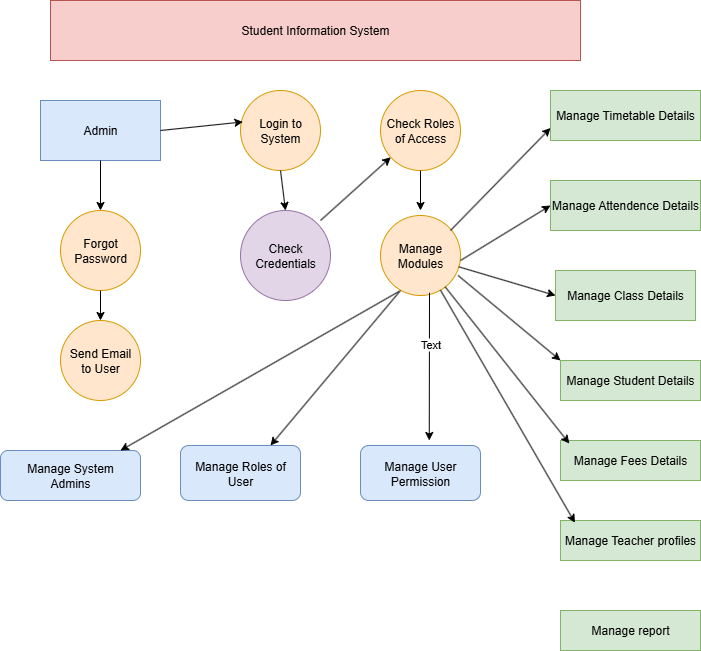

The diagram above was exported from draw.io. Its source (the exported page's mxGraphModel, read from the mxfile embedded in the PNG):
<mxGraphModel dx="1042" dy="562" grid="1" gridSize="10" guides="1" tooltips="1" connect="1" arrows="1" fold="1" page="1" pageScale="1" pageWidth="850" pageHeight="1100" math="0" shadow="0">
  <root>
    <mxCell id="0" />
    <mxCell id="1" parent="0" />
    <mxCell id="oUfuvb-erscN24q0Ff5B-1" value="Student Information System" style="rounded=0;whiteSpace=wrap;html=1;fillColor=#f8cecc;strokeColor=#b85450;" vertex="1" parent="1">
      <mxGeometry x="160" y="390" width="530" height="60" as="geometry" />
    </mxCell>
    <mxCell id="oUfuvb-erscN24q0Ff5B-2" value="Admin" style="rounded=0;whiteSpace=wrap;html=1;fillColor=#dae8fc;strokeColor=#6c8ebf;" vertex="1" parent="1">
      <mxGeometry x="150" y="490" width="120" height="60" as="geometry" />
    </mxCell>
    <mxCell id="oUfuvb-erscN24q0Ff5B-3" value="Forgot&lt;div&gt;Password&lt;/div&gt;" style="ellipse;whiteSpace=wrap;html=1;aspect=fixed;fillColor=#ffe6cc;strokeColor=#d79b00;" vertex="1" parent="1">
      <mxGeometry x="170" y="600" width="80" height="80" as="geometry" />
    </mxCell>
    <mxCell id="oUfuvb-erscN24q0Ff5B-4" value="Send Email&lt;div&gt;to User&lt;/div&gt;" style="ellipse;whiteSpace=wrap;html=1;aspect=fixed;fillColor=#ffe6cc;strokeColor=#d79b00;" vertex="1" parent="1">
      <mxGeometry x="170" y="710" width="80" height="80" as="geometry" />
    </mxCell>
    <mxCell id="oUfuvb-erscN24q0Ff5B-6" value="Check Credentials" style="ellipse;whiteSpace=wrap;html=1;aspect=fixed;fillColor=#e1d5e7;strokeColor=#9673a6;" vertex="1" parent="1">
      <mxGeometry x="350" y="600" width="90" height="90" as="geometry" />
    </mxCell>
    <mxCell id="oUfuvb-erscN24q0Ff5B-7" value="Login to System" style="ellipse;whiteSpace=wrap;html=1;aspect=fixed;fillColor=#ffe6cc;strokeColor=#d79b00;" vertex="1" parent="1">
      <mxGeometry x="350" y="480" width="80" height="80" as="geometry" />
    </mxCell>
    <mxCell id="oUfuvb-erscN24q0Ff5B-8" value="Check Roles of Access" style="ellipse;whiteSpace=wrap;html=1;aspect=fixed;fillColor=#ffe6cc;strokeColor=#d79b00;" vertex="1" parent="1">
      <mxGeometry x="490" y="480" width="80" height="80" as="geometry" />
    </mxCell>
    <mxCell id="oUfuvb-erscN24q0Ff5B-9" value="Manage Modules" style="ellipse;whiteSpace=wrap;html=1;aspect=fixed;fillColor=#ffe6cc;strokeColor=#d79b00;" vertex="1" parent="1">
      <mxGeometry x="490" y="605" width="80" height="80" as="geometry" />
    </mxCell>
    <mxCell id="oUfuvb-erscN24q0Ff5B-10" value="Manage Timetable Details" style="rounded=0;whiteSpace=wrap;html=1;fillColor=#d5e8d4;strokeColor=#82b366;" vertex="1" parent="1">
      <mxGeometry x="660" y="480" width="150" height="50" as="geometry" />
    </mxCell>
    <mxCell id="oUfuvb-erscN24q0Ff5B-12" value="Manage Attendence Details" style="rounded=0;whiteSpace=wrap;html=1;fillColor=#d5e8d4;strokeColor=#82b366;" vertex="1" parent="1">
      <mxGeometry x="660" y="570" width="150" height="50" as="geometry" />
    </mxCell>
    <mxCell id="oUfuvb-erscN24q0Ff5B-13" value="Manage Class Details" style="rounded=0;whiteSpace=wrap;html=1;fillColor=#d5e8d4;strokeColor=#82b366;" vertex="1" parent="1">
      <mxGeometry x="665" y="660" width="140" height="50" as="geometry" />
    </mxCell>
    <mxCell id="oUfuvb-erscN24q0Ff5B-14" value="Manage Student Details" style="rounded=0;whiteSpace=wrap;html=1;fillColor=#d5e8d4;strokeColor=#82b366;" vertex="1" parent="1">
      <mxGeometry x="670" y="750" width="140" height="40" as="geometry" />
    </mxCell>
    <mxCell id="oUfuvb-erscN24q0Ff5B-15" value="Manage Fees Details" style="rounded=0;whiteSpace=wrap;html=1;fillColor=#d5e8d4;strokeColor=#82b366;" vertex="1" parent="1">
      <mxGeometry x="670" y="830" width="140" height="40" as="geometry" />
    </mxCell>
    <mxCell id="oUfuvb-erscN24q0Ff5B-16" value="Manage Teacher profiles" style="rounded=0;whiteSpace=wrap;html=1;fillColor=#d5e8d4;strokeColor=#82b366;" vertex="1" parent="1">
      <mxGeometry x="670" y="910" width="140" height="40" as="geometry" />
    </mxCell>
    <mxCell id="oUfuvb-erscN24q0Ff5B-17" value="Manage report" style="rounded=0;whiteSpace=wrap;html=1;fillColor=#d5e8d4;strokeColor=#82b366;" vertex="1" parent="1">
      <mxGeometry x="670" y="1000" width="140" height="40" as="geometry" />
    </mxCell>
    <mxCell id="oUfuvb-erscN24q0Ff5B-18" value="Manage System&lt;div&gt;Admins&lt;/div&gt;" style="rounded=1;whiteSpace=wrap;html=1;fillColor=#dae8fc;strokeColor=#6c8ebf;" vertex="1" parent="1">
      <mxGeometry x="110" y="840" width="140" height="50" as="geometry" />
    </mxCell>
    <mxCell id="oUfuvb-erscN24q0Ff5B-19" value="Manage Roles of User" style="rounded=1;whiteSpace=wrap;html=1;fillColor=#dae8fc;strokeColor=#6c8ebf;" vertex="1" parent="1">
      <mxGeometry x="290" y="835" width="120" height="55" as="geometry" />
    </mxCell>
    <mxCell id="oUfuvb-erscN24q0Ff5B-20" value="Manage User Permission" style="rounded=1;whiteSpace=wrap;html=1;fillColor=#dae8fc;strokeColor=#6c8ebf;" vertex="1" parent="1">
      <mxGeometry x="470" y="835" width="120" height="55" as="geometry" />
    </mxCell>
    <mxCell id="oUfuvb-erscN24q0Ff5B-21" value="" style="endArrow=classic;html=1;rounded=0;entryX=0;entryY=0.75;entryDx=0;entryDy=0;" edge="1" parent="1" target="oUfuvb-erscN24q0Ff5B-10">
      <mxGeometry width="50" height="50" relative="1" as="geometry">
        <mxPoint x="560" y="620" as="sourcePoint" />
        <mxPoint x="610" y="570" as="targetPoint" />
      </mxGeometry>
    </mxCell>
    <mxCell id="oUfuvb-erscN24q0Ff5B-22" value="" style="endArrow=classic;html=1;rounded=0;entryX=0;entryY=0.5;entryDx=0;entryDy=0;" edge="1" parent="1" target="oUfuvb-erscN24q0Ff5B-12">
      <mxGeometry width="50" height="50" relative="1" as="geometry">
        <mxPoint x="570" y="650" as="sourcePoint" />
        <mxPoint x="620" y="600" as="targetPoint" />
      </mxGeometry>
    </mxCell>
    <mxCell id="oUfuvb-erscN24q0Ff5B-23" value="" style="endArrow=classic;html=1;rounded=0;entryX=0;entryY=0.5;entryDx=0;entryDy=0;" edge="1" parent="1" source="oUfuvb-erscN24q0Ff5B-9" target="oUfuvb-erscN24q0Ff5B-13">
      <mxGeometry width="50" height="50" relative="1" as="geometry">
        <mxPoint x="560" y="710" as="sourcePoint" />
        <mxPoint x="610" y="660" as="targetPoint" />
      </mxGeometry>
    </mxCell>
    <mxCell id="oUfuvb-erscN24q0Ff5B-24" value="" style="endArrow=classic;html=1;rounded=0;entryX=0;entryY=0;entryDx=0;entryDy=0;exitX=0.97;exitY=0.75;exitDx=0;exitDy=0;exitPerimeter=0;" edge="1" parent="1" source="oUfuvb-erscN24q0Ff5B-9" target="oUfuvb-erscN24q0Ff5B-14">
      <mxGeometry width="50" height="50" relative="1" as="geometry">
        <mxPoint x="550" y="740" as="sourcePoint" />
        <mxPoint x="600" y="690" as="targetPoint" />
      </mxGeometry>
    </mxCell>
    <mxCell id="oUfuvb-erscN24q0Ff5B-25" value="" style="endArrow=classic;html=1;rounded=0;entryX=0.063;entryY=0.075;entryDx=0;entryDy=0;entryPerimeter=0;" edge="1" parent="1" source="oUfuvb-erscN24q0Ff5B-9" target="oUfuvb-erscN24q0Ff5B-15">
      <mxGeometry width="50" height="50" relative="1" as="geometry">
        <mxPoint x="570" y="790" as="sourcePoint" />
        <mxPoint x="620" y="740" as="targetPoint" />
      </mxGeometry>
    </mxCell>
    <mxCell id="oUfuvb-erscN24q0Ff5B-26" value="" style="endArrow=classic;html=1;rounded=0;entryX=0.103;entryY=0.055;entryDx=0;entryDy=0;entryPerimeter=0;" edge="1" parent="1" source="oUfuvb-erscN24q0Ff5B-9" target="oUfuvb-erscN24q0Ff5B-16">
      <mxGeometry width="50" height="50" relative="1" as="geometry">
        <mxPoint x="530" y="810" as="sourcePoint" />
        <mxPoint x="580" y="760" as="targetPoint" />
      </mxGeometry>
    </mxCell>
    <mxCell id="oUfuvb-erscN24q0Ff5B-27" value="" style="endArrow=classic;html=1;rounded=0;entryX=0.857;entryY=0;entryDx=0;entryDy=0;entryPerimeter=0;exitX=0.23;exitY=0.95;exitDx=0;exitDy=0;exitPerimeter=0;" edge="1" parent="1" source="oUfuvb-erscN24q0Ff5B-9" target="oUfuvb-erscN24q0Ff5B-18">
      <mxGeometry width="50" height="50" relative="1" as="geometry">
        <mxPoint x="460" y="750" as="sourcePoint" />
        <mxPoint x="510" y="700" as="targetPoint" />
      </mxGeometry>
    </mxCell>
    <mxCell id="oUfuvb-erscN24q0Ff5B-28" value="" style="endArrow=classic;html=1;rounded=0;entryX=0.75;entryY=0;entryDx=0;entryDy=0;" edge="1" parent="1" target="oUfuvb-erscN24q0Ff5B-19">
      <mxGeometry width="50" height="50" relative="1" as="geometry">
        <mxPoint x="510" y="680" as="sourcePoint" />
        <mxPoint x="450" y="760" as="targetPoint" />
      </mxGeometry>
    </mxCell>
    <mxCell id="oUfuvb-erscN24q0Ff5B-29" value="" style="endArrow=classic;html=1;rounded=0;entryX=0.573;entryY=0.051;entryDx=0;entryDy=0;entryPerimeter=0;" edge="1" parent="1">
      <mxGeometry width="50" height="50" relative="1" as="geometry">
        <mxPoint x="539" y="682.19" as="sourcePoint" />
        <mxPoint x="538.76" y="829.9950000000001" as="targetPoint" />
      </mxGeometry>
    </mxCell>
    <mxCell id="oUfuvb-erscN24q0Ff5B-32" value="Text" style="edgeLabel;html=1;align=center;verticalAlign=middle;resizable=0;points=[];" vertex="1" connectable="0" parent="oUfuvb-erscN24q0Ff5B-29">
      <mxGeometry x="-0.3099" y="1" relative="1" as="geometry">
        <mxPoint as="offset" />
      </mxGeometry>
    </mxCell>
    <mxCell id="oUfuvb-erscN24q0Ff5B-30" value="" style="endArrow=classic;html=1;rounded=0;exitX=0.5;exitY=1;exitDx=0;exitDy=0;" edge="1" parent="1" source="oUfuvb-erscN24q0Ff5B-8">
      <mxGeometry width="50" height="50" relative="1" as="geometry">
        <mxPoint x="530" y="570" as="sourcePoint" />
        <mxPoint x="530" y="600" as="targetPoint" />
      </mxGeometry>
    </mxCell>
    <mxCell id="oUfuvb-erscN24q0Ff5B-31" value="" style="endArrow=classic;html=1;rounded=0;" edge="1" parent="1" target="oUfuvb-erscN24q0Ff5B-8">
      <mxGeometry width="50" height="50" relative="1" as="geometry">
        <mxPoint x="430" y="610" as="sourcePoint" />
        <mxPoint x="480" y="560" as="targetPoint" />
      </mxGeometry>
    </mxCell>
    <mxCell id="oUfuvb-erscN24q0Ff5B-33" value="" style="endArrow=classic;html=1;rounded=0;entryX=0.5;entryY=0;entryDx=0;entryDy=0;exitX=0.5;exitY=1;exitDx=0;exitDy=0;" edge="1" parent="1" source="oUfuvb-erscN24q0Ff5B-7" target="oUfuvb-erscN24q0Ff5B-6">
      <mxGeometry width="50" height="50" relative="1" as="geometry">
        <mxPoint x="350" y="630" as="sourcePoint" />
        <mxPoint x="400" y="580" as="targetPoint" />
      </mxGeometry>
    </mxCell>
    <mxCell id="oUfuvb-erscN24q0Ff5B-34" value="" style="endArrow=classic;html=1;rounded=0;entryX=0.03;entryY=0.393;entryDx=0;entryDy=0;entryPerimeter=0;exitX=1;exitY=0.5;exitDx=0;exitDy=0;" edge="1" parent="1" source="oUfuvb-erscN24q0Ff5B-2" target="oUfuvb-erscN24q0Ff5B-7">
      <mxGeometry width="50" height="50" relative="1" as="geometry">
        <mxPoint x="290" y="550" as="sourcePoint" />
        <mxPoint x="340" y="500" as="targetPoint" />
      </mxGeometry>
    </mxCell>
    <mxCell id="oUfuvb-erscN24q0Ff5B-35" value="" style="endArrow=classic;html=1;rounded=0;entryX=0.5;entryY=0;entryDx=0;entryDy=0;exitX=0.5;exitY=1;exitDx=0;exitDy=0;" edge="1" parent="1" source="oUfuvb-erscN24q0Ff5B-2" target="oUfuvb-erscN24q0Ff5B-3">
      <mxGeometry width="50" height="50" relative="1" as="geometry">
        <mxPoint x="170" y="590" as="sourcePoint" />
        <mxPoint x="220" y="540" as="targetPoint" />
      </mxGeometry>
    </mxCell>
    <mxCell id="oUfuvb-erscN24q0Ff5B-36" value="" style="endArrow=classic;html=1;rounded=0;entryX=0.5;entryY=0;entryDx=0;entryDy=0;exitX=0.5;exitY=1;exitDx=0;exitDy=0;" edge="1" parent="1" source="oUfuvb-erscN24q0Ff5B-3" target="oUfuvb-erscN24q0Ff5B-4">
      <mxGeometry width="50" height="50" relative="1" as="geometry">
        <mxPoint x="170" y="740" as="sourcePoint" />
        <mxPoint x="220" y="690" as="targetPoint" />
      </mxGeometry>
    </mxCell>
  </root>
</mxGraphModel>